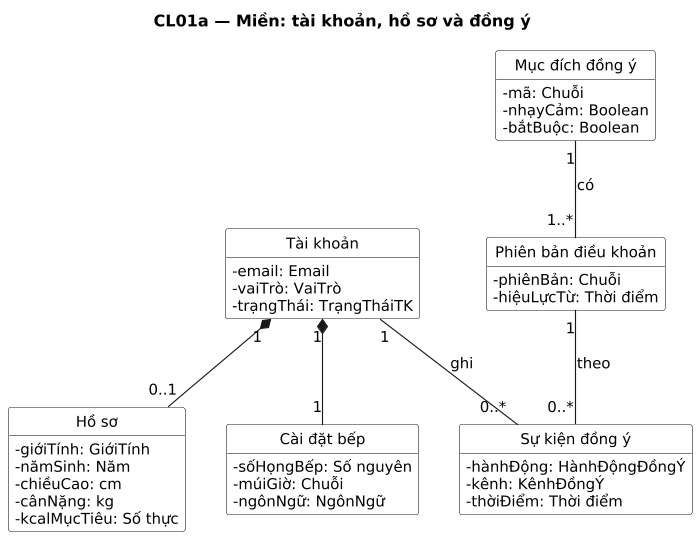

The diagram above was rendered by PlantUML. Its source (embedded in the PNG):
@startuml
title CL01a — Miền: tài khoản, hồ sơ và đồng ý
' Sinh từ docs/sad/tools/diagrams/model.py — sửa ở đó rồi chạy gen_puml.py, không sửa tay.
skinparam shadowing false
skinparam defaultFontName DejaVu Sans
skinparam defaultFontSize 13
skinparam dpi 110

hide circle
hide empty members
skinparam classAttributeIconSize 0
skinparam ClassBackgroundColor White

class "Tài khoản" as TK {
  -email: Email
  -vaiTrò: VaiTrò
  -trạngThái: TrạngTháiTK
}
class "Hồ sơ" as HS {
  -giớiTính: GiớiTính
  -nămSinh: Năm
  -chiềuCao: cm
  -cânNặng: kg
  -kcalMụcTiêu: Số thực
}
class "Cài đặt bếp" as CD {
  -sốHọngBếp: Số nguyên
  -múiGiờ: Chuỗi
  -ngônNgữ: NgônNgữ
}
class "Mục đích đồng ý" as MD {
  -mã: Chuỗi
  -nhạyCảm: Boolean
  -bắtBuộc: Boolean
}
class "Phiên bản điều khoản" as PB {
  -phiênBản: Chuỗi
  -hiệuLựcTừ: Thời điểm
}
class "Sự kiện đồng ý" as SK {
  -hànhĐộng: HànhĐộngĐồngÝ
  -kênh: KênhĐồngÝ
  -thờiĐiểm: Thời điểm
}

TK "1" *-- "0..1" HS
TK "1" *-- "1" CD
TK "1" -- "0..*" SK : ghi
MD "1" -- "1..*" PB : có
PB "1" -- "0..*" SK : theo
@enduml